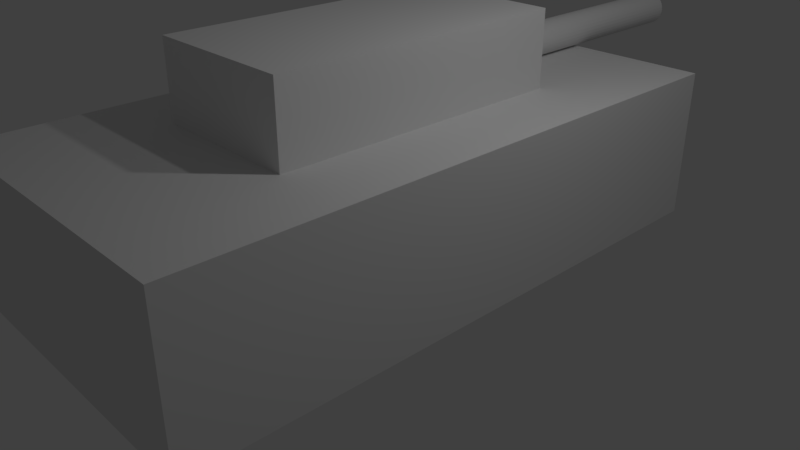 # Source: Tank2.blend  (saved by Blender 2.79.0; exported with 4.5.12 LTS)
import bpy
from mathutils import Matrix  # noqa: F401  (used for matrix-valued properties, if any)

bpy.ops.wm.read_factory_settings(use_empty=True)
scene = bpy.context.scene
scene.name = 'Scene'

# ---- collections
col_collection_1 = bpy.data.collections.new('Collection 1'); scene.collection.children.link(col_collection_1)

# ---- materials (node trees are filled in below, after node groups)
mat_material = bpy.data.materials.new('Material')
mat_material.alpha_threshold = 0.0
mat_material.use_transparent_shadow = False
mat_material.roughness = 0.5
mat_material.line_color = (0.0, 0.0, 0.0, 1.0)
mat_material_001 = bpy.data.materials.new('Material.001')
mat_material_001.alpha_threshold = 0.0
mat_material_001.use_transparent_shadow = False
mat_material_001.roughness = 0.5
mat_material_001.line_color = (0.0, 0.0, 0.0, 1.0)

# ---- material node trees

# ---- world
world_world = bpy.data.worlds.new('World'); scene.world = world_world
world_world.color = (0.05088, 0.05088, 0.05088)
world_world.use_sun_shadow = False
world_world.sun_shadow_jitter_overblur = 0.0
world_world.cycles.sampling_method = 'MANUAL'

# ---- cameras
cam_camera = bpy.data.cameras.new('Camera')
cam_camera.clip_end = 100.0
cam_camera.lens = 35.0
cam_camera.sensor_width = 32.0
cam_camera.sensor_height = 18.0
cam_camera.ortho_scale = 7.314
cam_camera.dof.focus_distance = 0.0
cam_camera.dof.aperture_fstop = 128.0
cam_camera_001 = bpy.data.cameras.new('Camera.001')
cam_camera_001.clip_end = 100.0
cam_camera_001.lens = 35.0
cam_camera_001.sensor_width = 32.0
cam_camera_001.sensor_height = 18.0
cam_camera_001.ortho_scale = 7.314
cam_camera_001.dof.focus_distance = 0.0
cam_camera_001.dof.aperture_fstop = 128.0

# ---- lights
light_lamp = bpy.data.lights.new('Lamp', 'POINT')
light_lamp.transmission_factor = 0.0
light_lamp.cutoff_distance = 30.0
light_lamp.energy = 100.0
light_lamp.shadow_buffer_clip_start = 1.001
light_lamp.shadow_soft_size = 0.1
light_lamp.shadow_maximum_resolution = 0.006
light_lamp.use_absolute_resolution = True
light_lamp_001 = bpy.data.lights.new('Lamp.001', 'POINT')
light_lamp_001.transmission_factor = 0.0
light_lamp_001.cutoff_distance = 30.0
light_lamp_001.energy = 100.0
light_lamp_001.shadow_buffer_clip_start = 1.001
light_lamp_001.shadow_soft_size = 0.1
light_lamp_001.shadow_maximum_resolution = 0.006
light_lamp_001.use_absolute_resolution = True

# ---- meshes
me_cylinder = bpy.data.meshes.new('Cylinder')
me_cylinder.from_pydata([(0.0, 1.0, -15.99), (0.0, 1.0, 1.0), (0.1951, 0.9808, -15.99), (0.1951, 0.9808, 1.0), (0.3827, 0.9239, -15.99), (0.3827, 0.9239, 1.0), (0.5556, 0.8315, -15.99), (0.5556, 0.8315, 1.0), (0.7071, 0.7071, -15.99), (0.7071, 0.7071, 1.0), (0.8315, 0.5556, -15.99), (0.8315, 0.5556, 1.0), (0.9239, 0.3827, -15.99), (0.9239, 0.3827, 1.0), (0.9808, 0.1951, -15.99), (0.9808, 0.1951, 1.0), (1.0, -5.798e-07, -15.99), (1.0, 7.55e-08, 1.0), (0.9808, -0.1951, -15.99), (0.9808, -0.1951, 1.0), (0.9239, -0.3827, -15.99), (0.9239, -0.3827, 1.0), (0.8315, -0.5556, -15.99), (0.8315, -0.5556, 1.0), (0.7071, -0.7071, -15.99), (0.7071, -0.7071, 1.0), (0.5556, -0.8315, -15.99), (0.5556, -0.8315, 1.0), (0.3827, -0.9239, -15.99), (0.3827, -0.9239, 1.0), (0.1951, -0.9808, -15.99), (0.1951, -0.9808, 1.0), (-3.258e-07, -1.0, -15.99), (-3.258e-07, -1.0, 1.0), (-0.1951, -0.9808, -15.99), (-0.1951, -0.9808, 1.0), (-0.3827, -0.9239, -15.99), (-0.3827, -0.9239, 1.0), (-0.5556, -0.8315, -15.99), (-0.5556, -0.8315, 1.0), (-0.7071, -0.7071, -15.99), (-0.7071, -0.7071, 1.0), (-0.8315, -0.5556, -15.99), (-0.8315, -0.5556, 1.0), (-0.9239, -0.3827, -15.99), (-0.9239, -0.3827, 1.0), (-0.9808, -0.1951, -15.99), (-0.9808, -0.1951, 1.0), (-1.0, 3.103e-07, -15.99), (-1.0, 9.656e-07, 1.0), (-0.9808, 0.1951, -15.99), (-0.9808, 0.1951, 1.0), (-0.9239, 0.3827, -15.99), (-0.9239, 0.3827, 1.0), (-0.8315, 0.5556, -15.99), (-0.8315, 0.5556, 1.0), (-0.7071, 0.7071, -15.99), (-0.7071, 0.7071, 1.0), (-0.5556, 0.8315, -15.99), (-0.5556, 0.8315, 1.0), (-0.3827, 0.9239, -15.99), (-0.3827, 0.9239, 1.0), (-0.1951, 0.9808, -15.99), (-0.1951, 0.9808, 1.0)], [], [(0, 1, 3, 2), (2, 3, 5, 4), (4, 5, 7, 6), (6, 7, 9, 8), (8, 9, 11, 10), (10, 11, 13, 12), (12, 13, 15, 14), (14, 15, 17, 16), (16, 17, 19, 18), (18, 19, 21, 20), (20, 21, 23, 22), (22, 23, 25, 24), (24, 25, 27, 26), (26, 27, 29, 28), (28, 29, 31, 30), (30, 31, 33, 32), (32, 33, 35, 34), (34, 35, 37, 36), (36, 37, 39, 38), (38, 39, 41, 40), (40, 41, 43, 42), (42, 43, 45, 44), (44, 45, 47, 46), (46, 47, 49, 48), (48, 49, 51, 50), (50, 51, 53, 52), (52, 53, 55, 54), (54, 55, 57, 56), (56, 57, 59, 58), (58, 59, 61, 60), (3, 1, 63, 61, 59, 57, 55, 53, 51, 49, 47, 45, 43, 41, 39, 37, 35, 33, 31, 29, 27, 25, 23, 21, 19, 17, 15, 13, 11, 9, 7, 5), (60, 61, 63, 62), (62, 63, 1, 0), (0, 2, 4, 6, 8, 10, 12, 14, 16, 18, 20, 22, 24, 26, 28, 30, 32, 34, 36, 38, 40, 42, 44, 46, 48, 50, 52, 54, 56, 58, 60, 62)])
me_cylinder.use_remesh_preserve_volume = False
me_cylinder.use_remesh_preserve_attributes = False
me_cylinder.use_mirror_vertex_groups = False
me_cylinder.update()
me_cube = bpy.data.meshes.new('Cube')
me_cube.from_pydata([(1.0, 1.0, -1.0), (1.0, -1.0, -1.0), (-1.0, -1.0, -1.0), (-1.0, 1.0, -1.0), (1.0, 1.0, 1.0), (1.0, -1.0, 1.0), (-1.0, -1.0, 1.0), (-1.0, 1.0, 1.0)], [], [(0, 1, 2, 3), (4, 7, 6, 5), (0, 4, 5, 1), (1, 5, 6, 2), (2, 6, 7, 3), (4, 0, 3, 7)])
me_cube.materials.append(mat_material)
me_cube.use_remesh_preserve_volume = False
me_cube.use_remesh_preserve_attributes = False
me_cube.use_mirror_vertex_groups = False
me_cube.update()
me_cube_001 = bpy.data.meshes.new('Cube.001')
me_cube_001.from_pydata([(1.0, 1.0, -1.0), (1.0, -1.0, -1.0), (-1.0, -1.0, -1.0), (-1.0, 1.0, -1.0), (1.0, 1.0, 1.0), (1.0, -1.0, 1.0), (-1.0, -1.0, 1.0), (-1.0, 1.0, 1.0)], [], [(0, 1, 2, 3), (4, 7, 6, 5), (0, 4, 5, 1), (1, 5, 6, 2), (2, 6, 7, 3), (4, 0, 3, 7)])
me_cube_001.materials.append(mat_material_001)
me_cube_001.use_remesh_preserve_volume = False
me_cube_001.use_remesh_preserve_attributes = False
me_cube_001.use_mirror_vertex_groups = False
me_cube_001.update()

# ---- objects
ob_cylinder = bpy.data.objects.new('Cylinder', me_cylinder)
ob_cube = bpy.data.objects.new('Cube', me_cube)
ob_lamp = bpy.data.objects.new('Lamp', light_lamp)
ob_camera = bpy.data.objects.new('Camera', cam_camera)
ob_camera_001 = bpy.data.objects.new('Camera.001', cam_camera_001)
ob_cube_001 = bpy.data.objects.new('Cube.001', me_cube_001)
ob_lamp_001 = bpy.data.objects.new('Lamp.001', light_lamp_001)

# ---- transforms, parenting, visibility, modifiers, constraints
ob_cylinder.location = (0.0, 2.235, 2.235)
ob_cylinder.rotation_euler = (1.571, -0.0, 0.0)
ob_cylinder.scale = (0.2349, 0.2349, 0.2349)
ob_cylinder.lineart.crease_threshold = 0.0
ob_cube.location = (0.0, 0.0, 1.0)
ob_cube.scale = (2.0, 4.0, 1.0)
ob_cube.lock_rotations_4d = False
ob_cube.empty_display_type = 'ARROWS'
ob_cube.lineart.crease_threshold = 0.0
ob_lamp.location = (4.076, 1.005, 5.904)
ob_lamp.rotation_euler = (0.6503, 0.05522, 1.866)
ob_lamp.lock_rotations_4d = False
ob_lamp.empty_display_type = 'ARROWS'
ob_lamp.color = (0.0, 0.0, 0.0, 0.0)
ob_lamp.lineart.crease_threshold = 0.0
ob_camera.location = (7.481, -6.508, 5.344)
ob_camera.rotation_euler = (1.109, 0.0, 0.8149)
ob_camera.lock_rotations_4d = False
ob_camera.empty_display_type = 'ARROWS'
ob_camera.color = (0.0, 0.0, 0.0, 0.0)
ob_camera.display_type = 'WIRE'
ob_camera.lineart.crease_threshold = 0.0
ob_camera_001.location = (7.481, -6.508, 7.344)
ob_camera_001.rotation_euler = (1.109, 0.0, 0.8149)
ob_camera_001.lock_rotations_4d = False
ob_camera_001.empty_display_type = 'ARROWS'
ob_camera_001.color = (0.0, 0.0, 0.0, 0.0)
ob_camera_001.display_type = 'WIRE'
ob_camera_001.lineart.crease_threshold = 0.0
ob_cube_001.location = (0.0, 0.0, 2.5)
ob_cube_001.scale = (1.0, 2.0, 0.5)
ob_cube_001.lock_rotations_4d = False
ob_cube_001.empty_display_type = 'ARROWS'
ob_cube_001.lineart.crease_threshold = 0.0
ob_lamp_001.location = (4.076, 1.005, 7.904)
ob_lamp_001.rotation_euler = (0.6503, 0.05522, 1.866)
ob_lamp_001.lock_rotations_4d = False
ob_lamp_001.empty_display_type = 'ARROWS'
ob_lamp_001.color = (0.0, 0.0, 0.0, 0.0)
ob_lamp_001.lineart.crease_threshold = 0.0

# ---- collection membership
col_collection_1.objects.link(ob_cylinder)
col_collection_1.objects.link(ob_cube)
col_collection_1.objects.link(ob_lamp)
col_collection_1.objects.link(ob_camera)
col_collection_1.objects.link(ob_camera_001)
col_collection_1.objects.link(ob_cube_001)
col_collection_1.objects.link(ob_lamp_001)

# ---- scene / render settings (as saved in the file)
scene.camera = ob_camera
scene.frame_start = 1; scene.frame_end = 250; scene.frame_set(1)
scene.render.engine = 'BLENDER_EEVEE_NEXT'
scene.render.resolution_percentage = 50
scene.render.dither_intensity = 0.0
scene.cycles.use_denoising = False
scene.cycles.samples = 128
scene.cycles.sampling_pattern = 'TABULATED_SOBOL'
scene.cycles.use_adaptive_sampling = False
scene.cycles.use_light_tree = False
scene.cycles.blur_glossy = 0.0
scene.cycles.sample_clamp_indirect = 0.0
scene.view_settings.view_transform = 'Standard'
bpy.context.view_layer.update()
